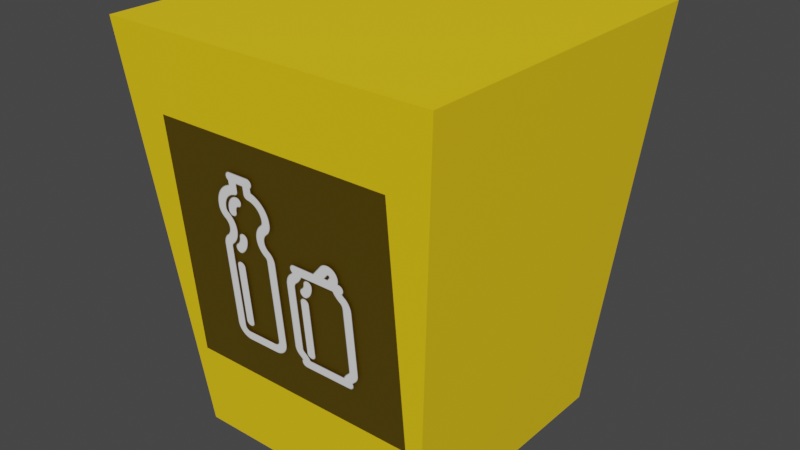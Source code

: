 # Source: MetalTrash.blend  (saved by Blender 3.3.6; exported with 4.5.12 LTS)
import bpy
from mathutils import Matrix  # noqa: F401  (used for matrix-valued properties, if any)

bpy.ops.wm.read_factory_settings(use_empty=True)
scene = bpy.context.scene
scene.name = 'Scene'

# ---- collections
col_metaltrash = bpy.data.collections.new('MetalTrash'); scene.collection.children.link(col_metaltrash)

# ---- images (referenced by path relative to the original .blend; pixels are not part of the script)
import os
ASSET_DIR = os.environ.get("B2B_ASSET_DIR", "")  # directory of the original .blend (textures are referenced by path, not embedded)
HERE = os.path.dirname(os.path.abspath(__file__))  # packed textures are extracted next to this script under _unpacked/

def load_image(name, relpath, width, height, colorspace="sRGB"):
    """Load a texture the original file referenced (path relative to the .blend, or extracted next to this script)."""
    p = next((c for c in (os.path.join(HERE, relpath), os.path.join(ASSET_DIR, relpath)) if relpath and os.path.exists(c)), "")
    if p:
        img = bpy.data.images.load(p, check_existing=True)
        img.name = name
    else:  # same state as the original file: an image datablock whose file is absent (Cycles renders it pink)
        img = bpy.data.images.new(name, width, height)
        img.source = "FILE"
        img.filepath = "//" + (relpath or name)
    img.colorspace_settings.name = colorspace
    return img
img_metal_png_002 = load_image('metal.png.002', '_unpacked/metal.80df0eb6.png', 400, 400, 'sRGB')

# ---- materials (node trees are filled in below, after node groups)
mat_yellow = bpy.data.materials.new('Yellow')
mat_yellow.use_transparent_shadow = False
mat_metal = bpy.data.materials.new('metal')
mat_metal.surface_render_method = 'BLENDED'
mat_metal.blend_method = 'BLEND'
mat_metal.use_transparent_shadow = False

# ---- material node trees
mat_yellow.use_nodes = True; mat_yellow.node_tree.nodes.clear()
_N = mat_yellow.node_tree.nodes; _L = mat_yellow.node_tree.links
n0 = _N.new('ShaderNodeBsdfPrincipled'); n0.name = 'Principled BSDF'; n0.location = (10, 300)
n0.distribution = 'GGX'
n0.subsurface_method = 'RANDOM_WALK_SKIN'
n0.inputs[0].default_value = (1.0, 0.6644, 0.005827, 1.0)
n0.inputs[3].default_value = 1.45
n0.inputs[27].default_value = (0.0, 0.0, 0.0, 1.0)
n0.inputs[28].default_value = 1.0
n1 = _N.new('ShaderNodeOutputMaterial'); n1.name = 'Material Output'; n1.location = (300, 300)
_L.new(n0.outputs[0], n1.inputs[0])
n1.is_active_output = True
mat_metal.use_nodes = True; mat_metal.node_tree.nodes.clear()
_N = mat_metal.node_tree.nodes; _L = mat_metal.node_tree.links
n0 = _N.new('ShaderNodeOutputMaterial'); n0.name = 'Material Output'; n0.location = (300, 300)
n1 = _N.new('ShaderNodeTexImage'); n1.name = 'Image Texture'; n1.location = (-200, 300)
n1.image = img_metal_png_002
n1.extension = 'CLIP'
n2 = _N.new('ShaderNodeBsdfPrincipled'); n2.name = 'Principled BSDF'; n2.location = (0, 300)
n2.distribution = 'GGX'
n2.subsurface_method = 'RANDOM_WALK_SKIN'
n2.inputs[3].default_value = 1.45
n2.inputs[27].default_value = (0.0, 0.0, 0.0, 1.0)
n2.inputs[28].default_value = 1.0
_L.new(n1.outputs[0], n2.inputs[0])
_L.new(n1.outputs[1], n2.inputs[4])
_L.new(n2.outputs[0], n0.inputs[0])
n0.is_active_output = True

# ---- world
world_world = bpy.data.worlds.new('World'); scene.world = world_world
world_world.use_nodes = True; world_world.node_tree.nodes.clear()
_N = world_world.node_tree.nodes; _L = world_world.node_tree.links
n0 = _N.new('ShaderNodeOutputWorld'); n0.name = 'World Output'; n0.location = (300, 300)
n1 = _N.new('ShaderNodeBackground'); n1.name = 'Background'; n1.location = (10, 300)
n1.inputs[0].default_value = (0.05088, 0.05088, 0.05088, 1.0)
_L.new(n1.outputs[0], n0.inputs[0])
n0.is_active_output = True
world_world.color = (0.05088, 0.05088, 0.05088)
world_world.use_sun_shadow = False
world_world.sun_shadow_jitter_overblur = 0.0

# ---- meshes
me_plane = bpy.data.meshes.new('Plane')
me_plane.from_pydata([(-1.0, -1.0, 0.0), (1.0, -1.0, 0.0), (-1.0, 1.0, 0.0), (1.0, 1.0, 0.0), (-1.306, -1.306, 3.168), (1.306, -1.306, 3.168), (-1.306, 1.306, 3.168), (1.306, 1.306, 3.168)], [], [(0, 2, 3, 1), (4, 5, 7, 6), (1, 3, 7, 5), (2, 0, 4, 6), (3, 2, 6, 7), (0, 1, 5, 4)])
_uv = me_plane.uv_layers.new(name='UVMap')
_uv.uv.foreach_set('vector', [0.0, 0.0, 0.0, 1.0, 1.0, 1.0, 1.0, 0.0, 0.0, 0.0, 1.0, 0.0, 1.0, 1.0, 0.0, 1.0, 1.0, 0.0, 1.0, 1.0, 1.0, 1.0, 1.0, 0.0, 0.0, 1.0, 0.0, 0.0, 0.0, 0.0, 0.0, 1.0, 1.0, 1.0, 0.0, 1.0, 0.0, 1.0, 1.0, 1.0, 0.0, 0.0, 1.0, 0.0, 1.0, 0.0, 0.0, 0.0])
me_plane.materials.append(mat_yellow)
me_plane.update()
me_metal = bpy.data.meshes.new('metal')
me_metal.from_pydata([(-0.5, -0.5, 0.0), (0.5, -0.5, 0.0), (-0.5, 0.5, 0.0), (0.5, 0.5, 0.0)], [], [(0, 1, 3, 2)])
_uv = me_metal.uv_layers.new(name='UVMap')
_uv.uv.foreach_set('vector', [0.0, 0.0, 1.0, 0.0, 1.0, 1.0, 0.0, 1.0])
me_metal.materials.append(mat_metal)
me_metal.update()

# ---- objects
ob_metaltrash = bpy.data.objects.new('MetalTrash', me_plane)
ob_metal = bpy.data.objects.new('metal', me_metal)

# ---- transforms, parenting, visibility, modifiers, constraints
ob_metaltrash.location = (0.0, 0.0, 0.0)
ob_metaltrash.scale = (0.1576, 0.1576, 0.1576)
ob_metal.location = (0.001925, -0.2382, 0.2598)
ob_metal.rotation_euler = (1.571, 0.0, 0.0)
ob_metal.scale = (0.296, 0.296, 0.296)
_m = ob_metal.modifiers.new('Shrinkwrap', 'SHRINKWRAP')
_m.wrap_method = 'PROJECT'
_m.target = ob_metaltrash
_m.offset = 0.01
_m.use_negative_direction = True

# ---- collection membership
col_metaltrash.objects.link(ob_metaltrash)
col_metaltrash.objects.link(ob_metal)

# ---- scene / render settings (as saved in the file)
scene.frame_start = 1; scene.frame_end = 250; scene.frame_set(1)
scene.render.engine = 'BLENDER_EEVEE_NEXT'
scene.cycles.sampling_pattern = 'TABULATED_SOBOL'
scene.cycles.use_light_tree = False
scene.view_settings.view_transform = 'Filmic'
bpy.context.view_layer.update()

# ---- added for rendering (the .blend has no active camera and no usable light): camera, sun
cam_auto = bpy.data.cameras.new('AutoCamera')
cam_auto.lens = 50.0
cam_auto.sensor_width = 36.0
cam_auto.clip_end = 1000.0
ob_auto_camera = bpy.data.objects.new('AutoCamera', cam_auto)
scene.collection.objects.link(ob_auto_camera)
ob_auto_camera.location = (0.709666, -0.8516, 0.817391)
ob_auto_camera.rotation_euler = (1.09748, -7.21219e-08, 0.694738)
scene.camera = ob_auto_camera
light_auto_sun = bpy.data.lights.new('AutoSun', 'SUN')
light_auto_sun.energy = 3.0
light_auto_sun.angle = 0.0523599
ob_auto_sun = bpy.data.objects.new('AutoSun', light_auto_sun)
scene.collection.objects.link(ob_auto_sun)
ob_auto_sun.rotation_euler = (0.872665, 0.174533, 0.523599)
bpy.context.view_layer.update()
